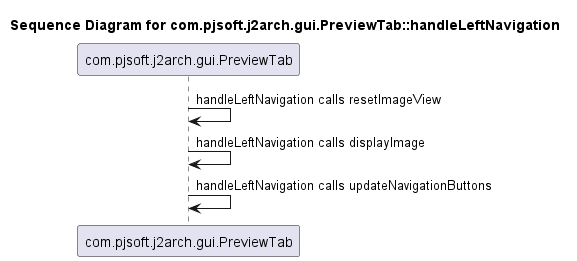

The diagram above was rendered by PlantUML. Its source (embedded in the PNG):
@startuml
title Sequence Diagram for com.pjsoft.j2arch.gui.PreviewTab::handleLeftNavigation
com.pjsoft.j2arch.gui.PreviewTab -> com.pjsoft.j2arch.gui.PreviewTab : handleLeftNavigation calls resetImageView
com.pjsoft.j2arch.gui.PreviewTab -> com.pjsoft.j2arch.gui.PreviewTab : handleLeftNavigation calls displayImage
com.pjsoft.j2arch.gui.PreviewTab -> com.pjsoft.j2arch.gui.PreviewTab : handleLeftNavigation calls updateNavigationButtons
@enduml